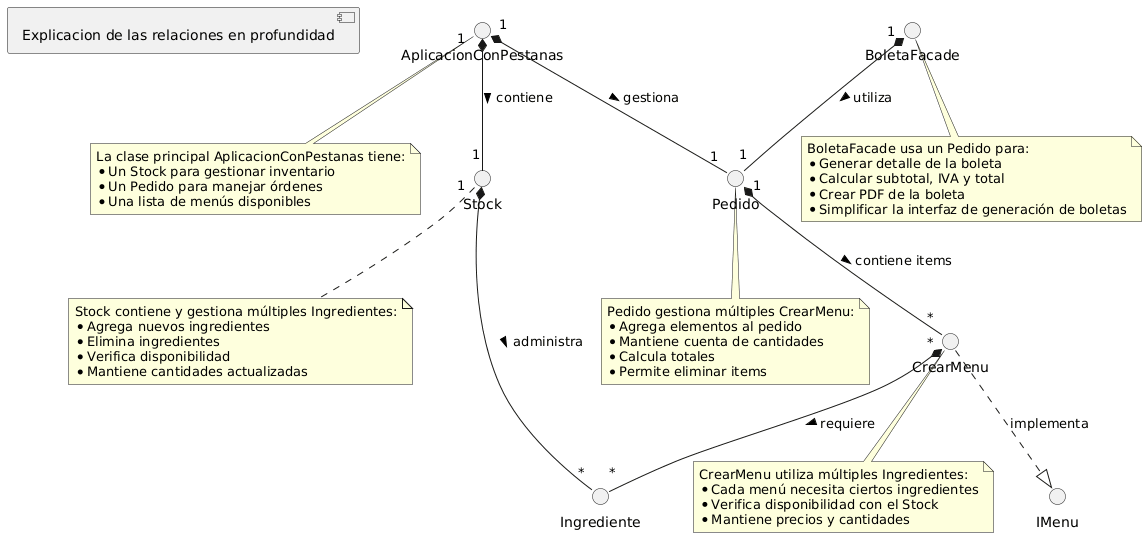

The diagram above was rendered by PlantUML. Its source (embedded in the PNG):
@startuml
' Interfaces y clases (igual que antes)
[Explicacion de las relaciones en profundidad]

' Relaciones con explicaciones
note "La clase principal AplicacionConPestanas tiene:\n* Un Stock para gestionar inventario\n* Un Pedido para manejar órdenes\n* Una lista de menús disponibles" as N1
AplicacionConPestanas .. N1

note "Stock contiene y gestiona múltiples Ingredientes:\n* Agrega nuevos ingredientes\n* Elimina ingredientes\n* Verifica disponibilidad\n* Mantiene cantidades actualizadas" as N2
Stock .. N2

note "Pedido gestiona múltiples CrearMenu:\n* Agrega elementos al pedido\n* Mantiene cuenta de cantidades\n* Calcula totales\n* Permite eliminar items" as N3
Pedido .. N3

note "CrearMenu utiliza múltiples Ingredientes:\n* Cada menú necesita ciertos ingredientes\n* Verifica disponibilidad con el Stock\n* Mantiene precios y cantidades" as N4
CrearMenu .. N4

note "BoletaFacade usa un Pedido para:\n* Generar detalle de la boleta\n* Calcular subtotal, IVA y total\n* Crear PDF de la boleta\n* Simplificar la interfaz de generación de boletas" as N5
BoletaFacade .. N5

' Relaciones principales
AplicacionConPestanas "1" *-- "1" Stock : contiene >
AplicacionConPestanas "1" *-- "1" Pedido : gestiona >
Stock "1" *-- "*" Ingrediente : administra >
Pedido "1" *-- "*" CrearMenu : contiene items >
CrearMenu "*" *-- "*" Ingrediente : requiere >
BoletaFacade "1" *-- "1" Pedido : utiliza >

' Implementación de interfaz
CrearMenu ..|> IMenu : implementa
@enduml